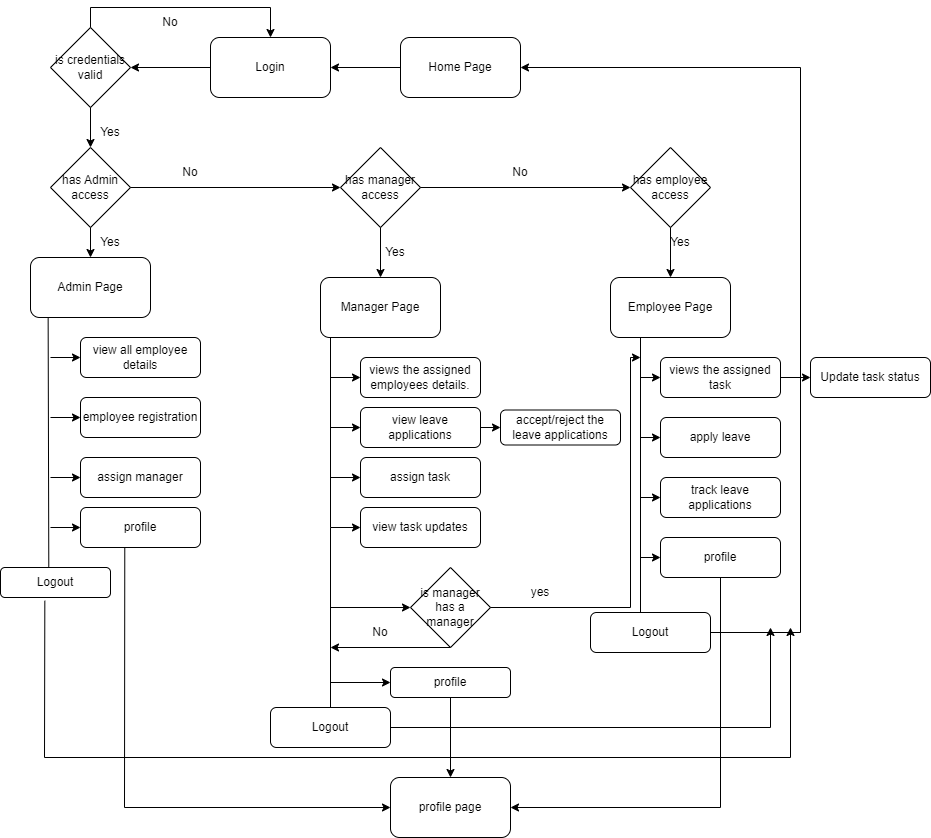

The diagram above was exported from draw.io. Its source (the exported page's mxGraphModel, read from the mxfile embedded in the PNG):
<mxGraphModel dx="977" dy="470" grid="1" gridSize="10" guides="1" tooltips="1" connect="1" arrows="1" fold="1" page="1" pageScale="1" pageWidth="850" pageHeight="1100" math="0" shadow="0">
  <root>
    <mxCell id="0" />
    <mxCell id="1" parent="0" />
    <mxCell id="LOJE33zzaCG3q8hWnHX3-1" value="Home Page" style="rounded=1;whiteSpace=wrap;html=1;" vertex="1" parent="1">
      <mxGeometry x="400" y="50" width="120" height="60" as="geometry" />
    </mxCell>
    <mxCell id="LOJE33zzaCG3q8hWnHX3-4" value="Login" style="rounded=1;whiteSpace=wrap;html=1;" vertex="1" parent="1">
      <mxGeometry x="210" y="50" width="120" height="60" as="geometry" />
    </mxCell>
    <mxCell id="LOJE33zzaCG3q8hWnHX3-5" value="Admin Page" style="rounded=1;whiteSpace=wrap;html=1;" vertex="1" parent="1">
      <mxGeometry x="30" y="270" width="120" height="60" as="geometry" />
    </mxCell>
    <mxCell id="LOJE33zzaCG3q8hWnHX3-6" value="Manager Page" style="rounded=1;whiteSpace=wrap;html=1;" vertex="1" parent="1">
      <mxGeometry x="320" y="290" width="120" height="60" as="geometry" />
    </mxCell>
    <mxCell id="LOJE33zzaCG3q8hWnHX3-7" value="Employee Page" style="rounded=1;whiteSpace=wrap;html=1;" vertex="1" parent="1">
      <mxGeometry x="610" y="290" width="120" height="60" as="geometry" />
    </mxCell>
    <mxCell id="LOJE33zzaCG3q8hWnHX3-10" value="has Admin access" style="rhombus;whiteSpace=wrap;html=1;" vertex="1" parent="1">
      <mxGeometry x="50" y="160" width="80" height="80" as="geometry" />
    </mxCell>
    <mxCell id="LOJE33zzaCG3q8hWnHX3-11" value="has manager access" style="rhombus;whiteSpace=wrap;html=1;" vertex="1" parent="1">
      <mxGeometry x="340" y="160" width="80" height="80" as="geometry" />
    </mxCell>
    <mxCell id="LOJE33zzaCG3q8hWnHX3-12" value="has employee access" style="rhombus;whiteSpace=wrap;html=1;" vertex="1" parent="1">
      <mxGeometry x="630" y="160" width="80" height="80" as="geometry" />
    </mxCell>
    <mxCell id="LOJE33zzaCG3q8hWnHX3-13" value="" style="endArrow=classic;html=1;rounded=0;exitX=0;exitY=0.5;exitDx=0;exitDy=0;entryX=1;entryY=0.5;entryDx=0;entryDy=0;" edge="1" parent="1" source="LOJE33zzaCG3q8hWnHX3-1" target="LOJE33zzaCG3q8hWnHX3-4">
      <mxGeometry width="50" height="50" relative="1" as="geometry">
        <mxPoint x="320" y="330" as="sourcePoint" />
        <mxPoint x="370" y="280" as="targetPoint" />
      </mxGeometry>
    </mxCell>
    <mxCell id="LOJE33zzaCG3q8hWnHX3-14" value="is credentials valid" style="rhombus;whiteSpace=wrap;html=1;" vertex="1" parent="1">
      <mxGeometry x="50" y="40" width="80" height="80" as="geometry" />
    </mxCell>
    <mxCell id="LOJE33zzaCG3q8hWnHX3-15" value="" style="endArrow=classic;html=1;rounded=0;exitX=0;exitY=0.5;exitDx=0;exitDy=0;entryX=1;entryY=0.5;entryDx=0;entryDy=0;" edge="1" parent="1" source="LOJE33zzaCG3q8hWnHX3-4" target="LOJE33zzaCG3q8hWnHX3-14">
      <mxGeometry width="50" height="50" relative="1" as="geometry">
        <mxPoint x="180" y="170" as="sourcePoint" />
        <mxPoint x="230" y="120" as="targetPoint" />
      </mxGeometry>
    </mxCell>
    <mxCell id="LOJE33zzaCG3q8hWnHX3-19" value="" style="endArrow=classic;html=1;rounded=0;exitX=0.5;exitY=0;exitDx=0;exitDy=0;entryX=0.5;entryY=0;entryDx=0;entryDy=0;" edge="1" parent="1" source="LOJE33zzaCG3q8hWnHX3-14" target="LOJE33zzaCG3q8hWnHX3-4">
      <mxGeometry width="50" height="50" relative="1" as="geometry">
        <mxPoint x="110" y="40" as="sourcePoint" />
        <mxPoint x="270" y="20" as="targetPoint" />
        <Array as="points">
          <mxPoint x="90" y="20" />
          <mxPoint x="270" y="20" />
        </Array>
      </mxGeometry>
    </mxCell>
    <mxCell id="LOJE33zzaCG3q8hWnHX3-20" value="No" style="text;html=1;strokeColor=none;fillColor=none;align=center;verticalAlign=middle;whiteSpace=wrap;rounded=0;" vertex="1" parent="1">
      <mxGeometry x="140" y="20" width="60" height="30" as="geometry" />
    </mxCell>
    <mxCell id="LOJE33zzaCG3q8hWnHX3-21" value="Yes" style="text;html=1;strokeColor=none;fillColor=none;align=center;verticalAlign=middle;whiteSpace=wrap;rounded=0;" vertex="1" parent="1">
      <mxGeometry x="80" y="130" width="60" height="30" as="geometry" />
    </mxCell>
    <mxCell id="LOJE33zzaCG3q8hWnHX3-23" value="" style="endArrow=classic;html=1;rounded=0;exitX=0.5;exitY=1;exitDx=0;exitDy=0;entryX=0.5;entryY=0;entryDx=0;entryDy=0;" edge="1" parent="1" source="LOJE33zzaCG3q8hWnHX3-14" target="LOJE33zzaCG3q8hWnHX3-10">
      <mxGeometry width="50" height="50" relative="1" as="geometry">
        <mxPoint x="320" y="250" as="sourcePoint" />
        <mxPoint x="370" y="200" as="targetPoint" />
      </mxGeometry>
    </mxCell>
    <mxCell id="LOJE33zzaCG3q8hWnHX3-24" value="" style="endArrow=classic;html=1;rounded=0;exitX=1;exitY=0.5;exitDx=0;exitDy=0;entryX=0;entryY=0.5;entryDx=0;entryDy=0;" edge="1" parent="1" source="LOJE33zzaCG3q8hWnHX3-10" target="LOJE33zzaCG3q8hWnHX3-11">
      <mxGeometry width="50" height="50" relative="1" as="geometry">
        <mxPoint x="180" y="220" as="sourcePoint" />
        <mxPoint x="230" y="170" as="targetPoint" />
      </mxGeometry>
    </mxCell>
    <mxCell id="LOJE33zzaCG3q8hWnHX3-25" value="" style="endArrow=classic;html=1;rounded=0;exitX=1;exitY=0.5;exitDx=0;exitDy=0;entryX=0;entryY=0.5;entryDx=0;entryDy=0;" edge="1" parent="1" source="LOJE33zzaCG3q8hWnHX3-11" target="LOJE33zzaCG3q8hWnHX3-12">
      <mxGeometry width="50" height="50" relative="1" as="geometry">
        <mxPoint x="380" y="225" as="sourcePoint" />
        <mxPoint x="430" y="175" as="targetPoint" />
      </mxGeometry>
    </mxCell>
    <mxCell id="LOJE33zzaCG3q8hWnHX3-26" value="No" style="text;html=1;strokeColor=none;fillColor=none;align=center;verticalAlign=middle;whiteSpace=wrap;rounded=0;" vertex="1" parent="1">
      <mxGeometry x="160" y="170" width="60" height="30" as="geometry" />
    </mxCell>
    <mxCell id="LOJE33zzaCG3q8hWnHX3-27" value="No" style="text;html=1;strokeColor=none;fillColor=none;align=center;verticalAlign=middle;whiteSpace=wrap;rounded=0;" vertex="1" parent="1">
      <mxGeometry x="490" y="170" width="60" height="30" as="geometry" />
    </mxCell>
    <mxCell id="LOJE33zzaCG3q8hWnHX3-28" value="" style="endArrow=classic;html=1;rounded=0;entryX=0.5;entryY=0;entryDx=0;entryDy=0;exitX=0.5;exitY=1;exitDx=0;exitDy=0;" edge="1" parent="1" source="LOJE33zzaCG3q8hWnHX3-10" target="LOJE33zzaCG3q8hWnHX3-5">
      <mxGeometry width="50" height="50" relative="1" as="geometry">
        <mxPoint x="120" y="270" as="sourcePoint" />
        <mxPoint x="170" y="220" as="targetPoint" />
        <Array as="points">
          <mxPoint x="90" y="240" />
        </Array>
      </mxGeometry>
    </mxCell>
    <mxCell id="LOJE33zzaCG3q8hWnHX3-29" value="Yes" style="text;html=1;strokeColor=none;fillColor=none;align=center;verticalAlign=middle;whiteSpace=wrap;rounded=0;" vertex="1" parent="1">
      <mxGeometry x="80" y="240" width="60" height="30" as="geometry" />
    </mxCell>
    <mxCell id="LOJE33zzaCG3q8hWnHX3-30" value="" style="endArrow=classic;html=1;rounded=0;exitX=0.5;exitY=1;exitDx=0;exitDy=0;entryX=0.5;entryY=0;entryDx=0;entryDy=0;" edge="1" parent="1" source="LOJE33zzaCG3q8hWnHX3-11" target="LOJE33zzaCG3q8hWnHX3-6">
      <mxGeometry width="50" height="50" relative="1" as="geometry">
        <mxPoint x="320" y="250" as="sourcePoint" />
        <mxPoint x="370" y="200" as="targetPoint" />
      </mxGeometry>
    </mxCell>
    <mxCell id="LOJE33zzaCG3q8hWnHX3-31" value="Yes" style="text;html=1;strokeColor=none;fillColor=none;align=center;verticalAlign=middle;whiteSpace=wrap;rounded=0;" vertex="1" parent="1">
      <mxGeometry x="365" y="250" width="60" height="30" as="geometry" />
    </mxCell>
    <mxCell id="LOJE33zzaCG3q8hWnHX3-32" value="Yes" style="text;html=1;strokeColor=none;fillColor=none;align=center;verticalAlign=middle;whiteSpace=wrap;rounded=0;" vertex="1" parent="1">
      <mxGeometry x="650" y="240" width="60" height="30" as="geometry" />
    </mxCell>
    <mxCell id="LOJE33zzaCG3q8hWnHX3-33" value="" style="endArrow=classic;html=1;rounded=0;exitX=0.5;exitY=1;exitDx=0;exitDy=0;entryX=0.5;entryY=0;entryDx=0;entryDy=0;" edge="1" parent="1" source="LOJE33zzaCG3q8hWnHX3-12" target="LOJE33zzaCG3q8hWnHX3-7">
      <mxGeometry width="50" height="50" relative="1" as="geometry">
        <mxPoint x="460" y="280" as="sourcePoint" />
        <mxPoint x="510" y="230" as="targetPoint" />
      </mxGeometry>
    </mxCell>
    <mxCell id="LOJE33zzaCG3q8hWnHX3-36" value="view all employee details" style="rounded=1;whiteSpace=wrap;html=1;" vertex="1" parent="1">
      <mxGeometry x="80" y="350" width="120" height="40" as="geometry" />
    </mxCell>
    <mxCell id="LOJE33zzaCG3q8hWnHX3-37" value="" style="endArrow=none;html=1;rounded=0;entryX=0.147;entryY=1.011;entryDx=0;entryDy=0;entryPerimeter=0;exitX=0.439;exitY=-0.022;exitDx=0;exitDy=0;exitPerimeter=0;" edge="1" parent="1" source="LOJE33zzaCG3q8hWnHX3-86" target="LOJE33zzaCG3q8hWnHX3-5">
      <mxGeometry width="50" height="50" relative="1" as="geometry">
        <mxPoint x="48" y="560" as="sourcePoint" />
        <mxPoint x="370" y="340" as="targetPoint" />
      </mxGeometry>
    </mxCell>
    <mxCell id="LOJE33zzaCG3q8hWnHX3-38" value="" style="endArrow=classic;html=1;rounded=0;entryX=0;entryY=0.5;entryDx=0;entryDy=0;" edge="1" parent="1" target="LOJE33zzaCG3q8hWnHX3-36">
      <mxGeometry width="50" height="50" relative="1" as="geometry">
        <mxPoint x="50" y="370" as="sourcePoint" />
        <mxPoint x="370" y="340" as="targetPoint" />
      </mxGeometry>
    </mxCell>
    <mxCell id="LOJE33zzaCG3q8hWnHX3-39" value="employee registration" style="rounded=1;whiteSpace=wrap;html=1;" vertex="1" parent="1">
      <mxGeometry x="80" y="410" width="120" height="40" as="geometry" />
    </mxCell>
    <mxCell id="LOJE33zzaCG3q8hWnHX3-40" value="" style="endArrow=classic;html=1;rounded=0;entryX=0;entryY=0.5;entryDx=0;entryDy=0;" edge="1" parent="1" target="LOJE33zzaCG3q8hWnHX3-39">
      <mxGeometry width="50" height="50" relative="1" as="geometry">
        <mxPoint x="50" y="430" as="sourcePoint" />
        <mxPoint x="370" y="340" as="targetPoint" />
      </mxGeometry>
    </mxCell>
    <mxCell id="LOJE33zzaCG3q8hWnHX3-41" value="assign manager" style="rounded=1;whiteSpace=wrap;html=1;" vertex="1" parent="1">
      <mxGeometry x="80" y="470" width="120" height="40" as="geometry" />
    </mxCell>
    <mxCell id="LOJE33zzaCG3q8hWnHX3-42" value="" style="endArrow=classic;html=1;rounded=0;entryX=0;entryY=0.5;entryDx=0;entryDy=0;" edge="1" parent="1" target="LOJE33zzaCG3q8hWnHX3-41">
      <mxGeometry width="50" height="50" relative="1" as="geometry">
        <mxPoint x="50" y="490" as="sourcePoint" />
        <mxPoint x="370" y="420" as="targetPoint" />
      </mxGeometry>
    </mxCell>
    <mxCell id="LOJE33zzaCG3q8hWnHX3-43" value="" style="endArrow=none;html=1;rounded=0;" edge="1" parent="1">
      <mxGeometry width="50" height="50" relative="1" as="geometry">
        <mxPoint x="330" y="350" as="sourcePoint" />
        <mxPoint x="330" y="720" as="targetPoint" />
        <Array as="points">
          <mxPoint x="330" y="540" />
        </Array>
      </mxGeometry>
    </mxCell>
    <mxCell id="LOJE33zzaCG3q8hWnHX3-44" value="views the assigned employees details." style="rounded=1;whiteSpace=wrap;html=1;" vertex="1" parent="1">
      <mxGeometry x="360" y="370" width="120" height="40" as="geometry" />
    </mxCell>
    <mxCell id="LOJE33zzaCG3q8hWnHX3-45" value="view leave applications" style="rounded=1;whiteSpace=wrap;html=1;" vertex="1" parent="1">
      <mxGeometry x="360" y="420" width="120" height="40" as="geometry" />
    </mxCell>
    <mxCell id="LOJE33zzaCG3q8hWnHX3-46" value="accept/reject the leave applications" style="rounded=1;whiteSpace=wrap;html=1;" vertex="1" parent="1">
      <mxGeometry x="500" y="422.5" width="120" height="35" as="geometry" />
    </mxCell>
    <mxCell id="LOJE33zzaCG3q8hWnHX3-47" value="assign task" style="rounded=1;whiteSpace=wrap;html=1;" vertex="1" parent="1">
      <mxGeometry x="360" y="470" width="120" height="40" as="geometry" />
    </mxCell>
    <mxCell id="LOJE33zzaCG3q8hWnHX3-48" value="view task updates" style="rounded=1;whiteSpace=wrap;html=1;" vertex="1" parent="1">
      <mxGeometry x="360" y="520" width="120" height="40" as="geometry" />
    </mxCell>
    <mxCell id="LOJE33zzaCG3q8hWnHX3-49" value="" style="endArrow=classic;html=1;rounded=0;" edge="1" parent="1">
      <mxGeometry width="50" height="50" relative="1" as="geometry">
        <mxPoint x="330" y="390" as="sourcePoint" />
        <mxPoint x="360" y="390" as="targetPoint" />
      </mxGeometry>
    </mxCell>
    <mxCell id="LOJE33zzaCG3q8hWnHX3-50" value="" style="endArrow=classic;html=1;rounded=0;entryX=0;entryY=0.5;entryDx=0;entryDy=0;" edge="1" parent="1" target="LOJE33zzaCG3q8hWnHX3-45">
      <mxGeometry width="50" height="50" relative="1" as="geometry">
        <mxPoint x="330" y="440" as="sourcePoint" />
        <mxPoint x="370" y="390" as="targetPoint" />
      </mxGeometry>
    </mxCell>
    <mxCell id="LOJE33zzaCG3q8hWnHX3-51" value="" style="endArrow=classic;html=1;rounded=0;exitX=1;exitY=0.5;exitDx=0;exitDy=0;" edge="1" parent="1" source="LOJE33zzaCG3q8hWnHX3-45">
      <mxGeometry width="50" height="50" relative="1" as="geometry">
        <mxPoint x="450" y="490" as="sourcePoint" />
        <mxPoint x="500" y="440" as="targetPoint" />
      </mxGeometry>
    </mxCell>
    <mxCell id="LOJE33zzaCG3q8hWnHX3-53" value="" style="endArrow=classic;html=1;rounded=0;entryX=0;entryY=0.5;entryDx=0;entryDy=0;" edge="1" parent="1" target="LOJE33zzaCG3q8hWnHX3-47">
      <mxGeometry width="50" height="50" relative="1" as="geometry">
        <mxPoint x="330" y="490" as="sourcePoint" />
        <mxPoint x="310" y="450" as="targetPoint" />
        <Array as="points" />
      </mxGeometry>
    </mxCell>
    <mxCell id="LOJE33zzaCG3q8hWnHX3-55" value="" style="endArrow=classic;html=1;rounded=0;entryX=0;entryY=0.5;entryDx=0;entryDy=0;" edge="1" parent="1" target="LOJE33zzaCG3q8hWnHX3-48">
      <mxGeometry width="50" height="50" relative="1" as="geometry">
        <mxPoint x="330" y="540" as="sourcePoint" />
        <mxPoint x="310" y="450" as="targetPoint" />
      </mxGeometry>
    </mxCell>
    <mxCell id="LOJE33zzaCG3q8hWnHX3-57" value="is manager has a manager" style="rhombus;whiteSpace=wrap;html=1;" vertex="1" parent="1">
      <mxGeometry x="410" y="580" width="80" height="80" as="geometry" />
    </mxCell>
    <mxCell id="LOJE33zzaCG3q8hWnHX3-58" value="" style="endArrow=classic;html=1;rounded=0;entryX=0;entryY=0.5;entryDx=0;entryDy=0;" edge="1" parent="1" target="LOJE33zzaCG3q8hWnHX3-57">
      <mxGeometry width="50" height="50" relative="1" as="geometry">
        <mxPoint x="330" y="620" as="sourcePoint" />
        <mxPoint x="380" y="530" as="targetPoint" />
      </mxGeometry>
    </mxCell>
    <mxCell id="LOJE33zzaCG3q8hWnHX3-59" value="profile" style="rounded=1;whiteSpace=wrap;html=1;" vertex="1" parent="1">
      <mxGeometry x="80" y="520" width="120" height="40" as="geometry" />
    </mxCell>
    <mxCell id="LOJE33zzaCG3q8hWnHX3-61" value="" style="endArrow=none;html=1;rounded=0;entryX=0.25;entryY=1;entryDx=0;entryDy=0;" edge="1" parent="1" target="LOJE33zzaCG3q8hWnHX3-7">
      <mxGeometry width="50" height="50" relative="1" as="geometry">
        <mxPoint x="640" y="630" as="sourcePoint" />
        <mxPoint x="800" y="380" as="targetPoint" />
      </mxGeometry>
    </mxCell>
    <mxCell id="LOJE33zzaCG3q8hWnHX3-62" value="views the assigned task" style="rounded=1;whiteSpace=wrap;html=1;" vertex="1" parent="1">
      <mxGeometry x="660" y="370" width="120" height="40" as="geometry" />
    </mxCell>
    <mxCell id="LOJE33zzaCG3q8hWnHX3-63" value="Update task status" style="rounded=1;whiteSpace=wrap;html=1;" vertex="1" parent="1">
      <mxGeometry x="810" y="370" width="120" height="40" as="geometry" />
    </mxCell>
    <mxCell id="LOJE33zzaCG3q8hWnHX3-64" value="apply leave" style="rounded=1;whiteSpace=wrap;html=1;" vertex="1" parent="1">
      <mxGeometry x="660" y="430" width="120" height="40" as="geometry" />
    </mxCell>
    <mxCell id="LOJE33zzaCG3q8hWnHX3-65" value="track leave applications" style="rounded=1;whiteSpace=wrap;html=1;" vertex="1" parent="1">
      <mxGeometry x="660" y="490" width="120" height="40" as="geometry" />
    </mxCell>
    <mxCell id="LOJE33zzaCG3q8hWnHX3-66" value="" style="endArrow=classic;html=1;rounded=0;exitX=1;exitY=0.5;exitDx=0;exitDy=0;" edge="1" parent="1" source="LOJE33zzaCG3q8hWnHX3-57">
      <mxGeometry width="50" height="50" relative="1" as="geometry">
        <mxPoint x="390" y="560" as="sourcePoint" />
        <mxPoint x="640" y="370" as="targetPoint" />
        <Array as="points">
          <mxPoint x="630" y="620" />
          <mxPoint x="630" y="370" />
        </Array>
      </mxGeometry>
    </mxCell>
    <mxCell id="LOJE33zzaCG3q8hWnHX3-68" value="" style="endArrow=classic;html=1;rounded=0;entryX=0;entryY=0.5;entryDx=0;entryDy=0;" edge="1" parent="1" target="LOJE33zzaCG3q8hWnHX3-62">
      <mxGeometry width="50" height="50" relative="1" as="geometry">
        <mxPoint x="640" y="390" as="sourcePoint" />
        <mxPoint x="660" y="330" as="targetPoint" />
      </mxGeometry>
    </mxCell>
    <mxCell id="LOJE33zzaCG3q8hWnHX3-70" value="" style="endArrow=classic;html=1;rounded=0;entryX=0;entryY=0.5;entryDx=0;entryDy=0;exitX=1;exitY=0.5;exitDx=0;exitDy=0;" edge="1" parent="1" source="LOJE33zzaCG3q8hWnHX3-62" target="LOJE33zzaCG3q8hWnHX3-63">
      <mxGeometry width="50" height="50" relative="1" as="geometry">
        <mxPoint x="830" y="280" as="sourcePoint" />
        <mxPoint x="880" y="230" as="targetPoint" />
      </mxGeometry>
    </mxCell>
    <mxCell id="LOJE33zzaCG3q8hWnHX3-71" value="" style="endArrow=classic;html=1;rounded=0;entryX=0;entryY=0.5;entryDx=0;entryDy=0;" edge="1" parent="1" target="LOJE33zzaCG3q8hWnHX3-64">
      <mxGeometry width="50" height="50" relative="1" as="geometry">
        <mxPoint x="640" y="450" as="sourcePoint" />
        <mxPoint x="520" y="460" as="targetPoint" />
      </mxGeometry>
    </mxCell>
    <mxCell id="LOJE33zzaCG3q8hWnHX3-72" value="" style="endArrow=classic;html=1;rounded=0;entryX=0;entryY=0.5;entryDx=0;entryDy=0;" edge="1" parent="1" target="LOJE33zzaCG3q8hWnHX3-65">
      <mxGeometry width="50" height="50" relative="1" as="geometry">
        <mxPoint x="640" y="510" as="sourcePoint" />
        <mxPoint x="520" y="460" as="targetPoint" />
      </mxGeometry>
    </mxCell>
    <mxCell id="LOJE33zzaCG3q8hWnHX3-73" value="profile" style="rounded=1;whiteSpace=wrap;html=1;" vertex="1" parent="1">
      <mxGeometry x="390" y="680" width="120" height="30" as="geometry" />
    </mxCell>
    <mxCell id="LOJE33zzaCG3q8hWnHX3-74" value="profile" style="rounded=1;whiteSpace=wrap;html=1;" vertex="1" parent="1">
      <mxGeometry x="660" y="550" width="120" height="40" as="geometry" />
    </mxCell>
    <mxCell id="LOJE33zzaCG3q8hWnHX3-75" value="" style="endArrow=classic;html=1;rounded=0;entryX=0;entryY=0.5;entryDx=0;entryDy=0;" edge="1" parent="1" target="LOJE33zzaCG3q8hWnHX3-73">
      <mxGeometry width="50" height="50" relative="1" as="geometry">
        <mxPoint x="330" y="695" as="sourcePoint" />
        <mxPoint x="520" y="600" as="targetPoint" />
      </mxGeometry>
    </mxCell>
    <mxCell id="LOJE33zzaCG3q8hWnHX3-76" value="" style="endArrow=classic;html=1;rounded=0;entryX=0;entryY=0.5;entryDx=0;entryDy=0;" edge="1" parent="1" target="LOJE33zzaCG3q8hWnHX3-59">
      <mxGeometry width="50" height="50" relative="1" as="geometry">
        <mxPoint x="50" y="540" as="sourcePoint" />
        <mxPoint x="520" y="600" as="targetPoint" />
      </mxGeometry>
    </mxCell>
    <mxCell id="LOJE33zzaCG3q8hWnHX3-78" value="yes" style="text;html=1;strokeColor=none;fillColor=none;align=center;verticalAlign=middle;whiteSpace=wrap;rounded=0;" vertex="1" parent="1">
      <mxGeometry x="510" y="590" width="60" height="30" as="geometry" />
    </mxCell>
    <mxCell id="LOJE33zzaCG3q8hWnHX3-79" value="" style="endArrow=classic;html=1;rounded=0;exitX=0.5;exitY=1;exitDx=0;exitDy=0;" edge="1" parent="1" source="LOJE33zzaCG3q8hWnHX3-57">
      <mxGeometry width="50" height="50" relative="1" as="geometry">
        <mxPoint x="470" y="650" as="sourcePoint" />
        <mxPoint x="330" y="660" as="targetPoint" />
      </mxGeometry>
    </mxCell>
    <mxCell id="LOJE33zzaCG3q8hWnHX3-80" value="No" style="text;html=1;strokeColor=none;fillColor=none;align=center;verticalAlign=middle;whiteSpace=wrap;rounded=0;" vertex="1" parent="1">
      <mxGeometry x="350" y="630" width="60" height="30" as="geometry" />
    </mxCell>
    <mxCell id="LOJE33zzaCG3q8hWnHX3-81" value="" style="endArrow=classic;html=1;rounded=0;entryX=0;entryY=0.5;entryDx=0;entryDy=0;" edge="1" parent="1" target="LOJE33zzaCG3q8hWnHX3-74">
      <mxGeometry width="50" height="50" relative="1" as="geometry">
        <mxPoint x="640" y="570" as="sourcePoint" />
        <mxPoint x="520" y="680" as="targetPoint" />
      </mxGeometry>
    </mxCell>
    <mxCell id="LOJE33zzaCG3q8hWnHX3-82" value="profile page" style="rounded=1;whiteSpace=wrap;html=1;" vertex="1" parent="1">
      <mxGeometry x="390" y="790" width="120" height="60" as="geometry" />
    </mxCell>
    <mxCell id="LOJE33zzaCG3q8hWnHX3-83" value="" style="endArrow=classic;html=1;rounded=0;exitX=0.5;exitY=1;exitDx=0;exitDy=0;entryX=0.5;entryY=0;entryDx=0;entryDy=0;" edge="1" parent="1" source="LOJE33zzaCG3q8hWnHX3-73" target="LOJE33zzaCG3q8hWnHX3-82">
      <mxGeometry width="50" height="50" relative="1" as="geometry">
        <mxPoint x="470" y="730" as="sourcePoint" />
        <mxPoint x="520" y="680" as="targetPoint" />
        <Array as="points">
          <mxPoint x="450" y="740" />
        </Array>
      </mxGeometry>
    </mxCell>
    <mxCell id="LOJE33zzaCG3q8hWnHX3-84" value="" style="endArrow=classic;html=1;rounded=0;exitX=0.369;exitY=1.017;exitDx=0;exitDy=0;exitPerimeter=0;entryX=0;entryY=0.5;entryDx=0;entryDy=0;" edge="1" parent="1" source="LOJE33zzaCG3q8hWnHX3-59" target="LOJE33zzaCG3q8hWnHX3-82">
      <mxGeometry width="50" height="50" relative="1" as="geometry">
        <mxPoint x="470" y="730" as="sourcePoint" />
        <mxPoint x="520" y="680" as="targetPoint" />
        <Array as="points">
          <mxPoint x="124" y="820" />
        </Array>
      </mxGeometry>
    </mxCell>
    <mxCell id="LOJE33zzaCG3q8hWnHX3-85" value="" style="endArrow=classic;html=1;rounded=0;exitX=0.5;exitY=1;exitDx=0;exitDy=0;entryX=1;entryY=0.5;entryDx=0;entryDy=0;" edge="1" parent="1" source="LOJE33zzaCG3q8hWnHX3-74" target="LOJE33zzaCG3q8hWnHX3-82">
      <mxGeometry width="50" height="50" relative="1" as="geometry">
        <mxPoint x="470" y="730" as="sourcePoint" />
        <mxPoint x="520" y="680" as="targetPoint" />
        <Array as="points">
          <mxPoint x="720" y="820" />
        </Array>
      </mxGeometry>
    </mxCell>
    <mxCell id="LOJE33zzaCG3q8hWnHX3-86" value="Logout" style="rounded=1;whiteSpace=wrap;html=1;" vertex="1" parent="1">
      <mxGeometry y="580" width="110" height="30" as="geometry" />
    </mxCell>
    <mxCell id="LOJE33zzaCG3q8hWnHX3-89" value="Logout" style="rounded=1;whiteSpace=wrap;html=1;" vertex="1" parent="1">
      <mxGeometry x="270" y="720" width="120" height="40" as="geometry" />
    </mxCell>
    <mxCell id="LOJE33zzaCG3q8hWnHX3-91" value="Logout" style="rounded=1;whiteSpace=wrap;html=1;" vertex="1" parent="1">
      <mxGeometry x="590" y="625" width="120" height="40" as="geometry" />
    </mxCell>
    <mxCell id="LOJE33zzaCG3q8hWnHX3-92" value="" style="endArrow=classic;html=1;rounded=0;exitX=1;exitY=0.5;exitDx=0;exitDy=0;entryX=1;entryY=0.5;entryDx=0;entryDy=0;" edge="1" parent="1" source="LOJE33zzaCG3q8hWnHX3-91" target="LOJE33zzaCG3q8hWnHX3-1">
      <mxGeometry width="50" height="50" relative="1" as="geometry">
        <mxPoint x="470" y="730" as="sourcePoint" />
        <mxPoint x="530" y="80" as="targetPoint" />
        <Array as="points">
          <mxPoint x="800" y="645" />
          <mxPoint x="800" y="80" />
        </Array>
      </mxGeometry>
    </mxCell>
    <mxCell id="LOJE33zzaCG3q8hWnHX3-93" value="" style="endArrow=classic;html=1;rounded=0;exitX=1;exitY=0.5;exitDx=0;exitDy=0;" edge="1" parent="1" source="LOJE33zzaCG3q8hWnHX3-89">
      <mxGeometry width="50" height="50" relative="1" as="geometry">
        <mxPoint x="470" y="700" as="sourcePoint" />
        <mxPoint x="770" y="640" as="targetPoint" />
        <Array as="points">
          <mxPoint x="770" y="740" />
        </Array>
      </mxGeometry>
    </mxCell>
    <mxCell id="LOJE33zzaCG3q8hWnHX3-94" value="" style="endArrow=classic;html=1;rounded=0;exitX=0.403;exitY=1.109;exitDx=0;exitDy=0;exitPerimeter=0;" edge="1" parent="1" source="LOJE33zzaCG3q8hWnHX3-86">
      <mxGeometry width="50" height="50" relative="1" as="geometry">
        <mxPoint x="30" y="770" as="sourcePoint" />
        <mxPoint x="790" y="640" as="targetPoint" />
        <Array as="points">
          <mxPoint x="44" y="770" />
          <mxPoint x="790" y="770" />
        </Array>
      </mxGeometry>
    </mxCell>
  </root>
</mxGraphModel>